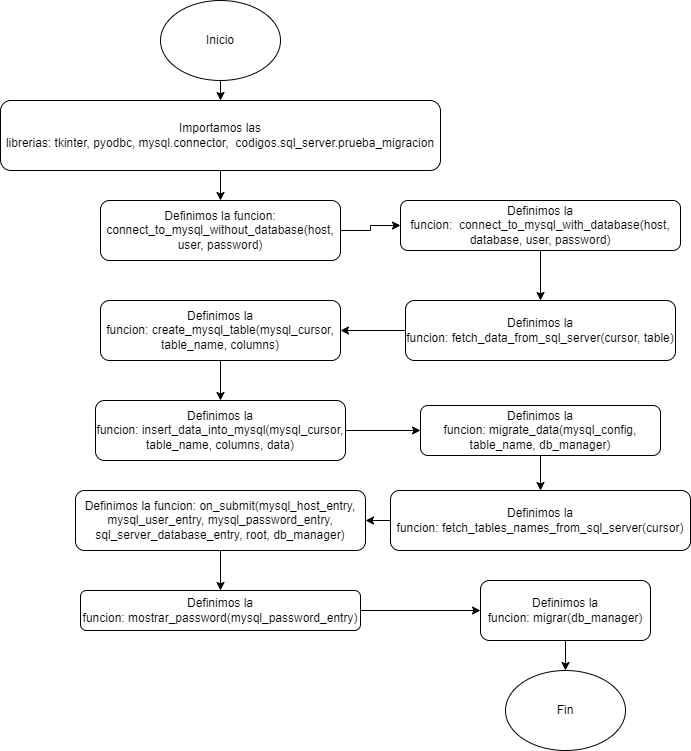

The diagram above was exported from draw.io. Its source (the exported page's mxGraphModel, read from the mxfile embedded in the PNG):
<mxGraphModel dx="1288" dy="515" grid="1" gridSize="10" guides="1" tooltips="1" connect="1" arrows="1" fold="1" page="1" pageScale="1" pageWidth="850" pageHeight="1100" math="0" shadow="0">
  <root>
    <mxCell id="0" />
    <mxCell id="1" parent="0" />
    <mxCell id="gUh5TA9iEITUQ7nOX6h2-278" style="edgeStyle=orthogonalEdgeStyle;rounded=0;orthogonalLoop=1;jettySize=auto;html=1;exitX=0.5;exitY=1;exitDx=0;exitDy=0;entryX=0.5;entryY=0;entryDx=0;entryDy=0;" edge="1" parent="1" source="gUh5TA9iEITUQ7nOX6h2-1" target="gUh5TA9iEITUQ7nOX6h2-274">
      <mxGeometry relative="1" as="geometry" />
    </mxCell>
    <mxCell id="gUh5TA9iEITUQ7nOX6h2-1" value="Inicio" style="ellipse;whiteSpace=wrap;html=1;" vertex="1" parent="1">
      <mxGeometry x="140" y="20" width="120" height="80" as="geometry" />
    </mxCell>
    <mxCell id="gUh5TA9iEITUQ7nOX6h2-84" style="edgeStyle=orthogonalEdgeStyle;rounded=0;orthogonalLoop=1;jettySize=auto;html=1;exitX=0.5;exitY=1;exitDx=0;exitDy=0;entryX=0;entryY=0.5;entryDx=0;entryDy=0;" edge="1" parent="1" source="gUh5TA9iEITUQ7nOX6h2-81">
      <mxGeometry relative="1" as="geometry">
        <mxPoint x="105" y="390" as="targetPoint" />
        <Array as="points">
          <mxPoint x="200" y="680" />
          <mxPoint x="40" y="680" />
          <mxPoint x="40" y="390" />
        </Array>
      </mxGeometry>
    </mxCell>
    <mxCell id="gUh5TA9iEITUQ7nOX6h2-279" style="edgeStyle=orthogonalEdgeStyle;rounded=0;orthogonalLoop=1;jettySize=auto;html=1;exitX=0.5;exitY=1;exitDx=0;exitDy=0;entryX=0.5;entryY=0;entryDx=0;entryDy=0;" edge="1" parent="1" source="gUh5TA9iEITUQ7nOX6h2-274" target="gUh5TA9iEITUQ7nOX6h2-275">
      <mxGeometry relative="1" as="geometry" />
    </mxCell>
    <mxCell id="gUh5TA9iEITUQ7nOX6h2-274" value="Importamos las librerias:&amp;nbsp;tkinter,&amp;nbsp;pyodbc,&amp;nbsp;mysql.connector,&amp;nbsp;&amp;nbsp;codigos.sql_server.prueba_migracion" style="rounded=1;whiteSpace=wrap;html=1;" vertex="1" parent="1">
      <mxGeometry x="-20" y="120" width="440" height="70" as="geometry" />
    </mxCell>
    <mxCell id="gUh5TA9iEITUQ7nOX6h2-284" style="edgeStyle=orthogonalEdgeStyle;rounded=0;orthogonalLoop=1;jettySize=auto;html=1;exitX=1;exitY=0.5;exitDx=0;exitDy=0;entryX=0;entryY=0.5;entryDx=0;entryDy=0;" edge="1" parent="1" source="gUh5TA9iEITUQ7nOX6h2-275" target="gUh5TA9iEITUQ7nOX6h2-276">
      <mxGeometry relative="1" as="geometry" />
    </mxCell>
    <mxCell id="gUh5TA9iEITUQ7nOX6h2-275" value="Definimos la funcion: connect_to_mysql_without_database(host, user, password)" style="rounded=1;whiteSpace=wrap;html=1;" vertex="1" parent="1">
      <mxGeometry x="80" y="220" width="240" height="60" as="geometry" />
    </mxCell>
    <mxCell id="gUh5TA9iEITUQ7nOX6h2-281" style="edgeStyle=orthogonalEdgeStyle;rounded=0;orthogonalLoop=1;jettySize=auto;html=1;exitX=0.5;exitY=1;exitDx=0;exitDy=0;" edge="1" parent="1" source="gUh5TA9iEITUQ7nOX6h2-276" target="gUh5TA9iEITUQ7nOX6h2-277">
      <mxGeometry relative="1" as="geometry" />
    </mxCell>
    <mxCell id="gUh5TA9iEITUQ7nOX6h2-276" value="Definimos la funcion:&amp;nbsp;&amp;nbsp;connect_to_mysql_with_database(host, database, user, password)" style="rounded=1;whiteSpace=wrap;html=1;" vertex="1" parent="1">
      <mxGeometry x="380" y="220" width="280" height="50" as="geometry" />
    </mxCell>
    <mxCell id="gUh5TA9iEITUQ7nOX6h2-286" style="edgeStyle=orthogonalEdgeStyle;rounded=0;orthogonalLoop=1;jettySize=auto;html=1;exitX=0;exitY=0.5;exitDx=0;exitDy=0;entryX=1;entryY=0.5;entryDx=0;entryDy=0;" edge="1" parent="1" source="gUh5TA9iEITUQ7nOX6h2-277" target="gUh5TA9iEITUQ7nOX6h2-282">
      <mxGeometry relative="1" as="geometry" />
    </mxCell>
    <mxCell id="gUh5TA9iEITUQ7nOX6h2-277" value="Definimos la funcion:&amp;nbsp;fetch_data_from_sql_server(cursor, table)" style="rounded=1;whiteSpace=wrap;html=1;" vertex="1" parent="1">
      <mxGeometry x="385" y="320" width="270" height="60" as="geometry" />
    </mxCell>
    <mxCell id="gUh5TA9iEITUQ7nOX6h2-288" style="edgeStyle=orthogonalEdgeStyle;rounded=0;orthogonalLoop=1;jettySize=auto;html=1;exitX=0.5;exitY=1;exitDx=0;exitDy=0;entryX=0.5;entryY=0;entryDx=0;entryDy=0;" edge="1" parent="1" source="gUh5TA9iEITUQ7nOX6h2-282" target="gUh5TA9iEITUQ7nOX6h2-287">
      <mxGeometry relative="1" as="geometry" />
    </mxCell>
    <mxCell id="gUh5TA9iEITUQ7nOX6h2-282" value="Definimos la funcion:&amp;nbsp;create_mysql_table(mysql_cursor, table_name, columns)" style="rounded=1;whiteSpace=wrap;html=1;" vertex="1" parent="1">
      <mxGeometry x="80" y="320" width="240" height="60" as="geometry" />
    </mxCell>
    <mxCell id="gUh5TA9iEITUQ7nOX6h2-290" style="edgeStyle=orthogonalEdgeStyle;rounded=0;orthogonalLoop=1;jettySize=auto;html=1;exitX=1;exitY=0.5;exitDx=0;exitDy=0;entryX=0;entryY=0.5;entryDx=0;entryDy=0;" edge="1" parent="1" source="gUh5TA9iEITUQ7nOX6h2-287" target="gUh5TA9iEITUQ7nOX6h2-289">
      <mxGeometry relative="1" as="geometry" />
    </mxCell>
    <mxCell id="gUh5TA9iEITUQ7nOX6h2-287" value="Definimos la funcion:&amp;nbsp;insert_data_into_mysql(mysql_cursor, table_name, columns, data)" style="rounded=1;whiteSpace=wrap;html=1;" vertex="1" parent="1">
      <mxGeometry x="75" y="420" width="250" height="60" as="geometry" />
    </mxCell>
    <mxCell id="gUh5TA9iEITUQ7nOX6h2-297" style="edgeStyle=orthogonalEdgeStyle;rounded=0;orthogonalLoop=1;jettySize=auto;html=1;exitX=0.5;exitY=1;exitDx=0;exitDy=0;entryX=0.5;entryY=0;entryDx=0;entryDy=0;" edge="1" parent="1" source="gUh5TA9iEITUQ7nOX6h2-289" target="gUh5TA9iEITUQ7nOX6h2-291">
      <mxGeometry relative="1" as="geometry" />
    </mxCell>
    <mxCell id="gUh5TA9iEITUQ7nOX6h2-289" value="Definimos la funcion:&amp;nbsp;migrate_data(mysql_config, table_name, db_manager)" style="rounded=1;whiteSpace=wrap;html=1;" vertex="1" parent="1">
      <mxGeometry x="400" y="425" width="240" height="50" as="geometry" />
    </mxCell>
    <mxCell id="gUh5TA9iEITUQ7nOX6h2-298" style="edgeStyle=orthogonalEdgeStyle;rounded=0;orthogonalLoop=1;jettySize=auto;html=1;exitX=0;exitY=0.5;exitDx=0;exitDy=0;entryX=1;entryY=0.5;entryDx=0;entryDy=0;" edge="1" parent="1" source="gUh5TA9iEITUQ7nOX6h2-291" target="gUh5TA9iEITUQ7nOX6h2-292">
      <mxGeometry relative="1" as="geometry" />
    </mxCell>
    <mxCell id="gUh5TA9iEITUQ7nOX6h2-291" value="Definimos la funcion:&amp;nbsp;fetch_tables_names_from_sql_server(cursor)" style="rounded=1;whiteSpace=wrap;html=1;" vertex="1" parent="1">
      <mxGeometry x="370" y="510" width="300" height="60" as="geometry" />
    </mxCell>
    <mxCell id="gUh5TA9iEITUQ7nOX6h2-299" style="edgeStyle=orthogonalEdgeStyle;rounded=0;orthogonalLoop=1;jettySize=auto;html=1;exitX=0.5;exitY=1;exitDx=0;exitDy=0;entryX=0.5;entryY=0;entryDx=0;entryDy=0;" edge="1" parent="1" source="gUh5TA9iEITUQ7nOX6h2-292" target="gUh5TA9iEITUQ7nOX6h2-293">
      <mxGeometry relative="1" as="geometry" />
    </mxCell>
    <mxCell id="gUh5TA9iEITUQ7nOX6h2-292" value="Definimos la funcion:&amp;nbsp;on_submit(mysql_host_entry, mysql_user_entry, mysql_password_entry, sql_server_database_entry, root, db_manager)" style="rounded=1;whiteSpace=wrap;html=1;" vertex="1" parent="1">
      <mxGeometry x="55" y="510" width="290" height="60" as="geometry" />
    </mxCell>
    <mxCell id="gUh5TA9iEITUQ7nOX6h2-300" style="edgeStyle=orthogonalEdgeStyle;rounded=0;orthogonalLoop=1;jettySize=auto;html=1;exitX=1;exitY=0.5;exitDx=0;exitDy=0;entryX=0;entryY=0.5;entryDx=0;entryDy=0;" edge="1" parent="1" source="gUh5TA9iEITUQ7nOX6h2-293" target="gUh5TA9iEITUQ7nOX6h2-294">
      <mxGeometry relative="1" as="geometry" />
    </mxCell>
    <mxCell id="gUh5TA9iEITUQ7nOX6h2-293" value="Definimos la funcion:&amp;nbsp;mostrar_password(mysql_password_entry)" style="rounded=1;whiteSpace=wrap;html=1;" vertex="1" parent="1">
      <mxGeometry x="60" y="610" width="280" height="40" as="geometry" />
    </mxCell>
    <mxCell id="gUh5TA9iEITUQ7nOX6h2-303" style="edgeStyle=orthogonalEdgeStyle;rounded=0;orthogonalLoop=1;jettySize=auto;html=1;exitX=0.5;exitY=1;exitDx=0;exitDy=0;" edge="1" parent="1" source="gUh5TA9iEITUQ7nOX6h2-294" target="gUh5TA9iEITUQ7nOX6h2-296">
      <mxGeometry relative="1" as="geometry" />
    </mxCell>
    <mxCell id="gUh5TA9iEITUQ7nOX6h2-294" value="Definimos la funcion:&amp;nbsp;migrar(db_manager)" style="rounded=1;whiteSpace=wrap;html=1;" vertex="1" parent="1">
      <mxGeometry x="460" y="600" width="170" height="60" as="geometry" />
    </mxCell>
    <mxCell id="gUh5TA9iEITUQ7nOX6h2-296" value="Fin" style="ellipse;whiteSpace=wrap;html=1;" vertex="1" parent="1">
      <mxGeometry x="485" y="690" width="120" height="80" as="geometry" />
    </mxCell>
  </root>
</mxGraphModel>